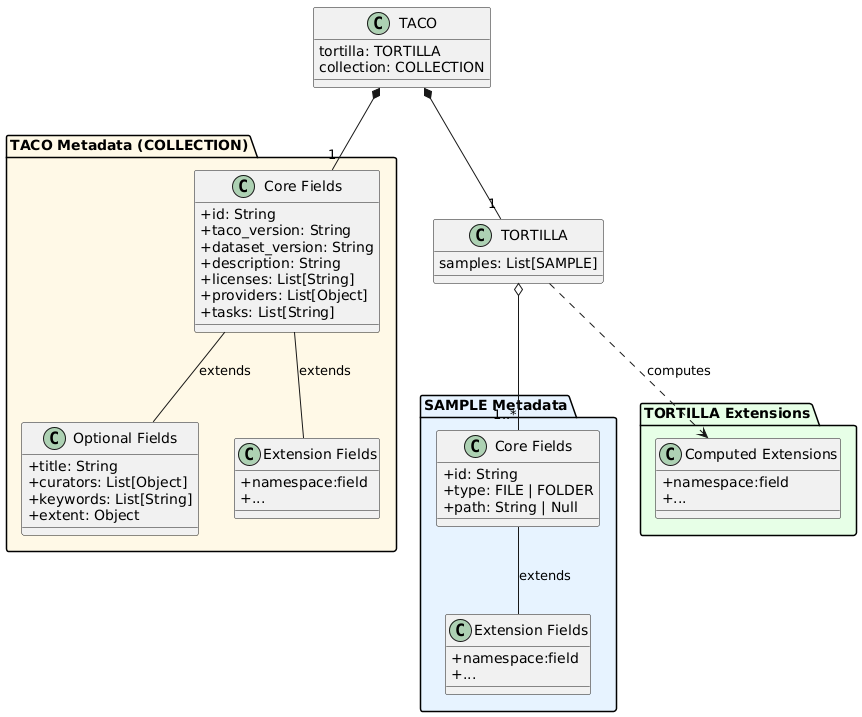

The diagram above was rendered by PlantUML. Its source (embedded in the PNG):
@startuml
!define LIGHTBLUE #E6F3FF
!define LIGHTGREEN #E6FFE6
!define LIGHTYELLOW #FFF9E6

skinparam backgroundColor white
skinparam shadowing false
skinparam classAttributeIconSize 0

package "SAMPLE Metadata" LIGHTBLUE {
  class "Core Fields" as SampleCore {
    + id: String
    + type: FILE | FOLDER
    + path: String | Null
  }
  
  class "Extension Fields" as SampleExt {
    + namespace:field
    + ...
  }
  
  SampleCore -- SampleExt : extends
}

package "TORTILLA Extensions" LIGHTGREEN {
  class "Computed Extensions" as TortillaExt {
    + namespace:field
    + ...
  }
}

package "TACO Metadata (COLLECTION)" LIGHTYELLOW {
  class "Core Fields" as TacoCore {
    + id: String
    + taco_version: String
    + dataset_version: String
    + description: String
    + licenses: List[String]
    + providers: List[Object]
    + tasks: List[String]
  }
  
  class "Optional Fields" as TacoOpt {
    + title: String
    + curators: List[Object]
    + keywords: List[String]
    + extent: Object
  }
  
  class "Extension Fields" as TacoExt {
    + namespace:field
    + ...
  }
  
  TacoCore -- TacoOpt : extends
  TacoCore -- TacoExt : extends
}

class TORTILLA {
  samples: List[SAMPLE]
}

class TACO {
  tortilla: TORTILLA
  collection: COLLECTION
}

TORTILLA o-- "1..*" SampleCore
TORTILLA ..> TortillaExt : computes
TACO *-- "1" TORTILLA
TACO *-- "1" TacoCore
@enduml